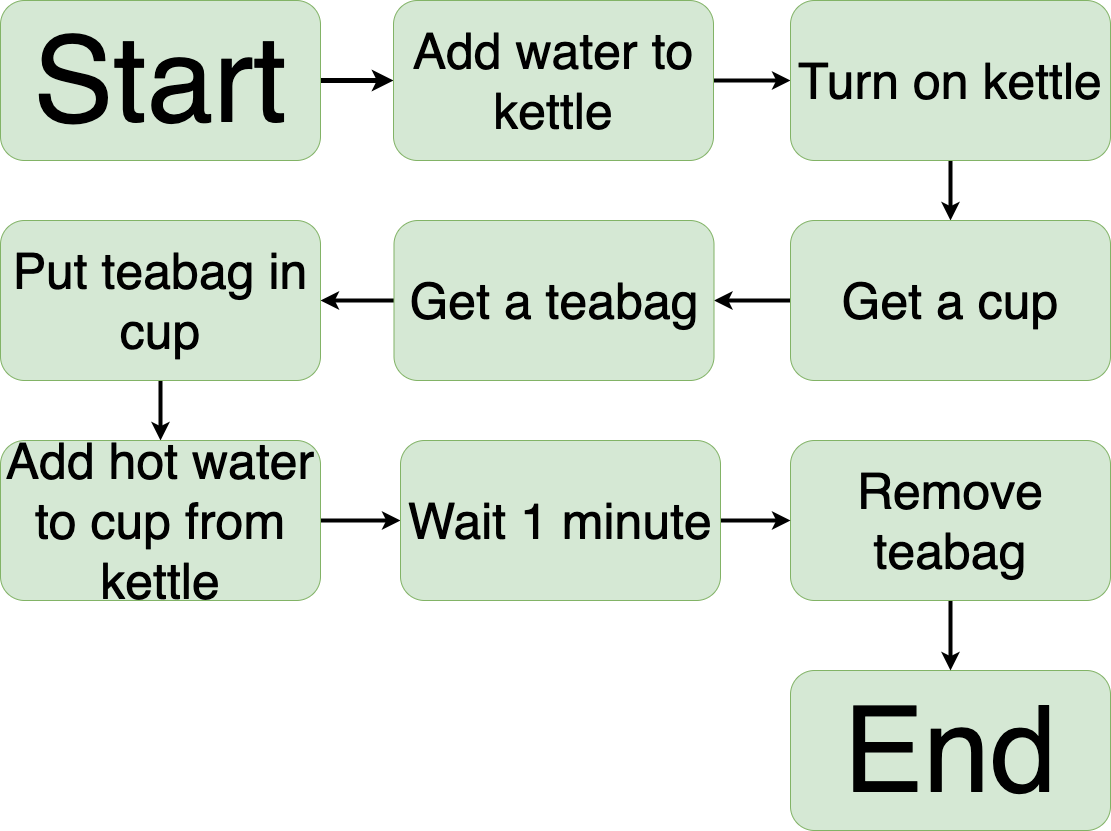

The diagram above was exported from draw.io. Its source (the exported page's mxGraphModel, read from the mxfile embedded in the PNG):
<mxGraphModel dx="1106" dy="2891" grid="1" gridSize="10" guides="1" tooltips="1" connect="1" arrows="1" fold="1" page="1" pageScale="1" pageWidth="827" pageHeight="1169" math="0" shadow="0">
  <root>
    <mxCell id="0" />
    <mxCell id="1" parent="0" />
    <mxCell id="17" value="" style="edgeStyle=none;html=1;strokeWidth=5;" edge="1" parent="1" source="2" target="8">
      <mxGeometry relative="1" as="geometry" />
    </mxCell>
    <mxCell id="2" value="&lt;font style=&quot;font-size: 120px&quot;&gt;Start&lt;/font&gt;" style="rounded=1;whiteSpace=wrap;html=1;fillColor=#d5e8d4;strokeColor=#82b366;" parent="1" vertex="1">
      <mxGeometry x="20" y="20" width="320" height="160" as="geometry" />
    </mxCell>
    <mxCell id="6" value="" style="edgeStyle=none;html=1;fontSize=120;strokeWidth=7;" parent="1" source="3" edge="1">
      <mxGeometry relative="1" as="geometry">
        <mxPoint x="180" y="500" as="targetPoint" />
      </mxGeometry>
    </mxCell>
    <mxCell id="7" value="&lt;span style=&quot;font-size: 120px&quot;&gt;End&lt;/span&gt;" style="rounded=1;whiteSpace=wrap;html=1;fillColor=#d5e8d4;strokeColor=#82b366;" parent="1" vertex="1">
      <mxGeometry x="810" y="690" width="320" height="160" as="geometry" />
    </mxCell>
    <mxCell id="19" value="" style="edgeStyle=none;html=1;strokeWidth=4;" edge="1" parent="1" source="8" target="9">
      <mxGeometry relative="1" as="geometry" />
    </mxCell>
    <mxCell id="8" value="&lt;font style=&quot;font-size: 50px&quot;&gt;Add water to kettle&lt;/font&gt;" style="rounded=1;whiteSpace=wrap;html=1;fillColor=#d5e8d4;strokeColor=#82b366;" vertex="1" parent="1">
      <mxGeometry x="413" y="20" width="320" height="160" as="geometry" />
    </mxCell>
    <mxCell id="20" value="" style="edgeStyle=none;html=1;strokeWidth=4;" edge="1" parent="1" source="9" target="10">
      <mxGeometry relative="1" as="geometry" />
    </mxCell>
    <mxCell id="9" value="&lt;font style=&quot;font-size: 50px&quot;&gt;Turn on kettle&lt;/font&gt;" style="rounded=1;whiteSpace=wrap;html=1;fillColor=#d5e8d4;strokeColor=#82b366;" vertex="1" parent="1">
      <mxGeometry x="810" y="20" width="320" height="160" as="geometry" />
    </mxCell>
    <mxCell id="21" value="" style="edgeStyle=none;html=1;strokeWidth=4;" edge="1" parent="1" source="10" target="11">
      <mxGeometry relative="1" as="geometry" />
    </mxCell>
    <mxCell id="10" value="&lt;font style=&quot;font-size: 50px&quot;&gt;Get a cup&lt;/font&gt;" style="rounded=1;whiteSpace=wrap;html=1;fillColor=#d5e8d4;strokeColor=#82b366;" vertex="1" parent="1">
      <mxGeometry x="810" y="240" width="320" height="160" as="geometry" />
    </mxCell>
    <mxCell id="22" value="" style="edgeStyle=none;html=1;strokeWidth=4;" edge="1" parent="1" source="11" target="12">
      <mxGeometry relative="1" as="geometry" />
    </mxCell>
    <mxCell id="11" value="&lt;font style=&quot;font-size: 50px&quot;&gt;Get a teabag&lt;/font&gt;" style="rounded=1;whiteSpace=wrap;html=1;fillColor=#d5e8d4;strokeColor=#82b366;" vertex="1" parent="1">
      <mxGeometry x="413.5" y="240" width="320" height="160" as="geometry" />
    </mxCell>
    <mxCell id="29" value="" style="edgeStyle=none;html=1;strokeWidth=4;" edge="1" parent="1" source="12" target="13">
      <mxGeometry relative="1" as="geometry" />
    </mxCell>
    <mxCell id="12" value="&lt;font style=&quot;font-size: 50px&quot;&gt;Put teabag in cup&lt;br&gt;&lt;/font&gt;" style="rounded=1;whiteSpace=wrap;html=1;fillColor=#d5e8d4;strokeColor=#82b366;" vertex="1" parent="1">
      <mxGeometry x="20" y="240" width="320" height="160" as="geometry" />
    </mxCell>
    <mxCell id="23" value="" style="edgeStyle=none;html=1;strokeWidth=4;" edge="1" parent="1" source="13" target="15">
      <mxGeometry relative="1" as="geometry" />
    </mxCell>
    <mxCell id="13" value="&lt;font style=&quot;font-size: 50px&quot;&gt;Add hot water to cup from kettle&lt;/font&gt;" style="rounded=1;whiteSpace=wrap;html=1;fillColor=#d5e8d4;strokeColor=#82b366;" vertex="1" parent="1">
      <mxGeometry x="20" y="460" width="320" height="160" as="geometry" />
    </mxCell>
    <mxCell id="25" value="" style="edgeStyle=none;html=1;strokeWidth=4;" edge="1" parent="1" source="14" target="7">
      <mxGeometry relative="1" as="geometry" />
    </mxCell>
    <mxCell id="14" value="&lt;font style=&quot;font-size: 50px&quot;&gt;Remove teabag&lt;/font&gt;" style="rounded=1;whiteSpace=wrap;html=1;fillColor=#d5e8d4;strokeColor=#82b366;" vertex="1" parent="1">
      <mxGeometry x="810" y="460" width="320" height="160" as="geometry" />
    </mxCell>
    <mxCell id="24" value="" style="edgeStyle=none;html=1;strokeWidth=4;" edge="1" parent="1" source="15" target="14">
      <mxGeometry relative="1" as="geometry" />
    </mxCell>
    <mxCell id="15" value="&lt;font style=&quot;font-size: 50px&quot;&gt;Wait 1 minute&lt;/font&gt;" style="rounded=1;whiteSpace=wrap;html=1;fillColor=#d5e8d4;strokeColor=#82b366;" vertex="1" parent="1">
      <mxGeometry x="420" y="460" width="320" height="160" as="geometry" />
    </mxCell>
  </root>
</mxGraphModel>